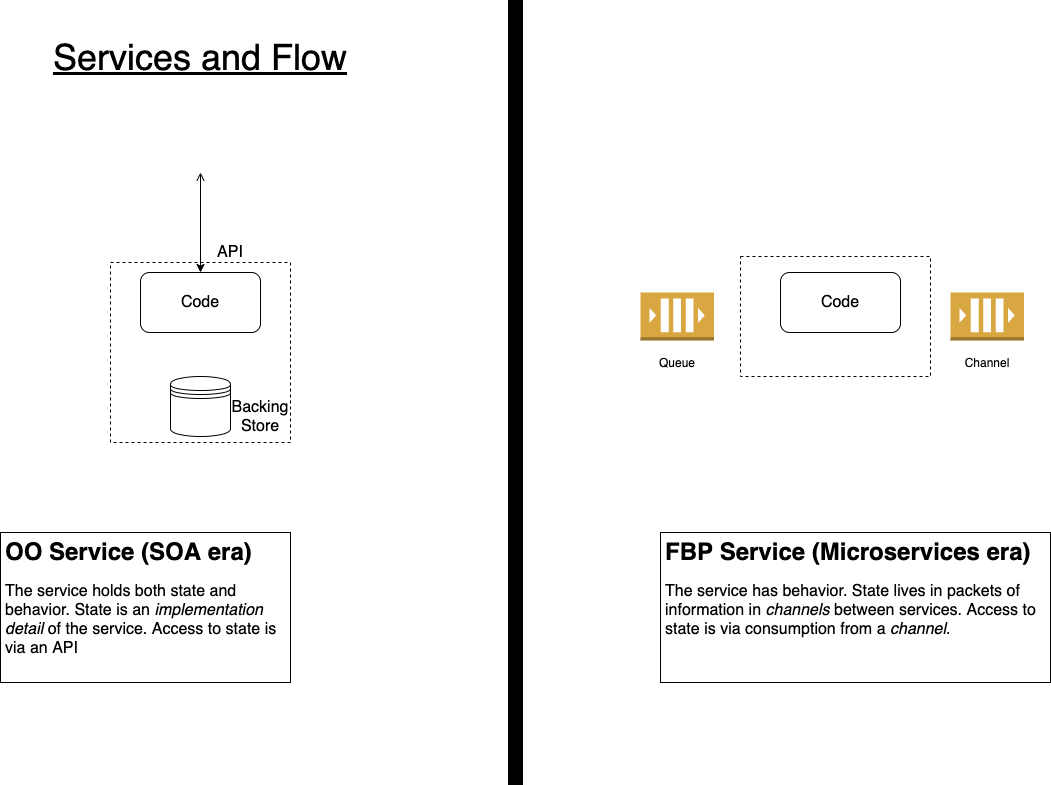

The diagram above was exported from draw.io. Its source (the exported page's mxGraphModel, read from the mxfile embedded in the PNG):
<mxGraphModel dx="1106" dy="830" grid="1" gridSize="10" guides="1" tooltips="1" connect="1" arrows="1" fold="1" page="1" pageScale="1" pageWidth="1169" pageHeight="827" math="0" shadow="0">
  <root>
    <mxCell id="0" />
    <mxCell id="1" parent="0" />
    <mxCell id="BVeQfy9FWSrZ6FmKd4Sm-20" value="" style="rounded=0;whiteSpace=wrap;html=1;strokeColor=default;dashed=1;" parent="1" vertex="1">
      <mxGeometry x="790" y="264" width="190" height="120" as="geometry" />
    </mxCell>
    <mxCell id="BVeQfy9FWSrZ6FmKd4Sm-4" value="" style="whiteSpace=wrap;html=1;aspect=fixed;dashed=1;" parent="1" vertex="1">
      <mxGeometry x="160" y="270" width="180" height="180" as="geometry" />
    </mxCell>
    <mxCell id="BVeQfy9FWSrZ6FmKd4Sm-1" value="" style="shape=datastore;whiteSpace=wrap;html=1;" parent="1" vertex="1">
      <mxGeometry x="220" y="384" width="60" height="60" as="geometry" />
    </mxCell>
    <UserObject label="" tooltip="Inertia.&#10;Likely to face a resistance to change." id="BVeQfy9FWSrZ6FmKd4Sm-2">
      <mxCell style="rounded=0;whiteSpace=wrap;html=1;strokeColor=#000000;strokeWidth=5;fillColor=#000000;fontSize=14;" parent="1" vertex="1">
        <mxGeometry x="560" y="10" width="10" height="780" as="geometry" />
      </mxCell>
    </UserObject>
    <mxCell id="BVeQfy9FWSrZ6FmKd4Sm-3" value="" style="rounded=1;whiteSpace=wrap;html=1;" parent="1" vertex="1">
      <mxGeometry x="190" y="280" width="120" height="60" as="geometry" />
    </mxCell>
    <mxCell id="BVeQfy9FWSrZ6FmKd4Sm-5" value="" style="endArrow=classic;html=1;startArrow=open;startFill=0;" parent="1" edge="1">
      <mxGeometry width="50" height="50" relative="1" as="geometry">
        <mxPoint x="250" y="180" as="sourcePoint" />
        <mxPoint x="250" y="280" as="targetPoint" />
      </mxGeometry>
    </mxCell>
    <mxCell id="BVeQfy9FWSrZ6FmKd4Sm-6" value="&lt;font style=&quot;font-size: 16px&quot;&gt;API&lt;/font&gt;" style="text;html=1;strokeColor=none;fillColor=none;align=center;verticalAlign=middle;whiteSpace=wrap;rounded=0;dashed=1;" parent="1" vertex="1">
      <mxGeometry x="260" y="250" width="40" height="20" as="geometry" />
    </mxCell>
    <mxCell id="BVeQfy9FWSrZ6FmKd4Sm-7" value="&lt;font style=&quot;font-size: 16px&quot;&gt;Code&lt;/font&gt;" style="text;html=1;strokeColor=none;fillColor=none;align=center;verticalAlign=middle;whiteSpace=wrap;rounded=0;dashed=1;" parent="1" vertex="1">
      <mxGeometry x="230" y="300" width="40" height="20" as="geometry" />
    </mxCell>
    <mxCell id="BVeQfy9FWSrZ6FmKd4Sm-8" value="&lt;span style=&quot;font-size: 16px&quot;&gt;Backing Store&lt;/span&gt;" style="text;html=1;strokeColor=none;fillColor=none;align=center;verticalAlign=middle;whiteSpace=wrap;rounded=0;dashed=1;" parent="1" vertex="1">
      <mxGeometry x="290" y="414" width="40" height="20" as="geometry" />
    </mxCell>
    <mxCell id="BVeQfy9FWSrZ6FmKd4Sm-9" value="&lt;h1&gt;OO Service (SOA era)&lt;/h1&gt;&lt;p&gt;&lt;font style=&quot;font-size: 16px&quot;&gt;The service holds both state and behavior. State is an &lt;i&gt;implementation detail&lt;/i&gt; of the service. Access to state is via an API&lt;/font&gt;&lt;/p&gt;" style="text;html=1;strokeColor=default;fillColor=none;spacing=5;spacingTop=-20;whiteSpace=wrap;overflow=hidden;rounded=0;" parent="1" vertex="1">
      <mxGeometry x="50" y="540" width="290" height="150" as="geometry" />
    </mxCell>
    <mxCell id="BVeQfy9FWSrZ6FmKd4Sm-10" value="&lt;h1&gt;FBP Service (Microservices era)&lt;/h1&gt;&lt;p&gt;&lt;font style=&quot;font-size: 16px&quot;&gt;The service has behavior. State lives in packets of information in &lt;i&gt;channels&lt;/i&gt; between services.&amp;nbsp;Access to state is via consumption from a &lt;i&gt;channel&lt;/i&gt;.&lt;/font&gt;&lt;/p&gt;" style="text;html=1;strokeColor=default;fillColor=none;spacing=5;spacingTop=-20;whiteSpace=wrap;overflow=hidden;rounded=0;" parent="1" vertex="1">
      <mxGeometry x="710" y="540" width="390" height="150" as="geometry" />
    </mxCell>
    <mxCell id="BVeQfy9FWSrZ6FmKd4Sm-14" value="" style="rounded=1;whiteSpace=wrap;html=1;" parent="1" vertex="1">
      <mxGeometry x="830" y="280" width="120" height="60" as="geometry" />
    </mxCell>
    <mxCell id="BVeQfy9FWSrZ6FmKd4Sm-17" value="&lt;font style=&quot;font-size: 16px&quot;&gt;Code&lt;/font&gt;" style="text;html=1;strokeColor=none;fillColor=none;align=center;verticalAlign=middle;whiteSpace=wrap;rounded=0;dashed=1;" parent="1" vertex="1">
      <mxGeometry x="870" y="300" width="40" height="20" as="geometry" />
    </mxCell>
    <mxCell id="BVeQfy9FWSrZ6FmKd4Sm-19" style="edgeStyle=orthogonalEdgeStyle;rounded=0;orthogonalLoop=1;jettySize=auto;html=1;exitX=0.5;exitY=1;exitDx=0;exitDy=0;startArrow=open;startFill=0;" parent="1" edge="1">
      <mxGeometry relative="1" as="geometry">
        <mxPoint x="880" y="430" as="sourcePoint" />
        <mxPoint x="880" y="430" as="targetPoint" />
      </mxGeometry>
    </mxCell>
    <mxCell id="BVeQfy9FWSrZ6FmKd4Sm-26" value="" style="outlineConnect=0;dashed=0;verticalLabelPosition=bottom;verticalAlign=top;align=center;html=1;shape=mxgraph.aws3.queue;fillColor=#D9A741;gradientColor=none;strokeColor=default;" parent="1" vertex="1">
      <mxGeometry x="690" y="300" width="73.5" height="48" as="geometry" />
    </mxCell>
    <mxCell id="BVeQfy9FWSrZ6FmKd4Sm-27" value="Queue" style="text;html=1;strokeColor=none;fillColor=none;align=center;verticalAlign=middle;whiteSpace=wrap;rounded=0;dashed=1;" parent="1" vertex="1">
      <mxGeometry x="706.75" y="360" width="40" height="20" as="geometry" />
    </mxCell>
    <mxCell id="BVeQfy9FWSrZ6FmKd4Sm-28" value="" style="outlineConnect=0;dashed=0;verticalLabelPosition=bottom;verticalAlign=top;align=center;html=1;shape=mxgraph.aws3.queue;fillColor=#D9A741;gradientColor=none;strokeColor=default;" parent="1" vertex="1">
      <mxGeometry x="1000" y="300" width="73.5" height="48" as="geometry" />
    </mxCell>
    <mxCell id="BVeQfy9FWSrZ6FmKd4Sm-29" value="Channel" style="text;html=1;strokeColor=none;fillColor=none;align=center;verticalAlign=middle;whiteSpace=wrap;rounded=0;dashed=1;" parent="1" vertex="1">
      <mxGeometry x="1016.75" y="360" width="40" height="20" as="geometry" />
    </mxCell>
    <mxCell id="-wEQHujA_CPqpyY0SYgr-1" value="&lt;font style=&quot;font-size: 36px&quot;&gt;&lt;u&gt;Services and Flow&lt;/u&gt;&lt;/font&gt;" style="text;html=1;strokeColor=none;fillColor=none;align=center;verticalAlign=middle;whiteSpace=wrap;rounded=0;" vertex="1" parent="1">
      <mxGeometry x="80" y="30" width="340" height="70" as="geometry" />
    </mxCell>
  </root>
</mxGraphModel>